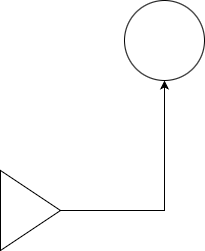

The diagram above was exported from draw.io. Its source (the exported page's mxGraphModel, read from the mxfile embedded in the PNG):
<mxGraphModel dx="619" dy="537" grid="1" gridSize="10" guides="1" tooltips="1" connect="1" arrows="1" fold="1" page="1" pageScale="1" pageWidth="827" pageHeight="1169" math="0" shadow="0">
  <root>
    <mxCell id="0" />
    <mxCell id="1" parent="0" />
    <mxCell id="aFgeguxPPnHqHQmf6ThA-3" style="edgeStyle=orthogonalEdgeStyle;rounded=0;orthogonalLoop=1;jettySize=auto;html=1;exitX=1;exitY=0.5;exitDx=0;exitDy=0;entryX=0.5;entryY=1;entryDx=0;entryDy=0;" edge="1" parent="1" source="aFgeguxPPnHqHQmf6ThA-1" target="aFgeguxPPnHqHQmf6ThA-2">
      <mxGeometry relative="1" as="geometry" />
    </mxCell>
    <mxCell id="aFgeguxPPnHqHQmf6ThA-1" value="" style="triangle;whiteSpace=wrap;html=1;" vertex="1" parent="1">
      <mxGeometry x="290" y="240" width="60" height="80" as="geometry" />
    </mxCell>
    <mxCell id="aFgeguxPPnHqHQmf6ThA-2" value="" style="ellipse;whiteSpace=wrap;html=1;aspect=fixed;" vertex="1" parent="1">
      <mxGeometry x="414" y="70" width="80" height="80" as="geometry" />
    </mxCell>
  </root>
</mxGraphModel>